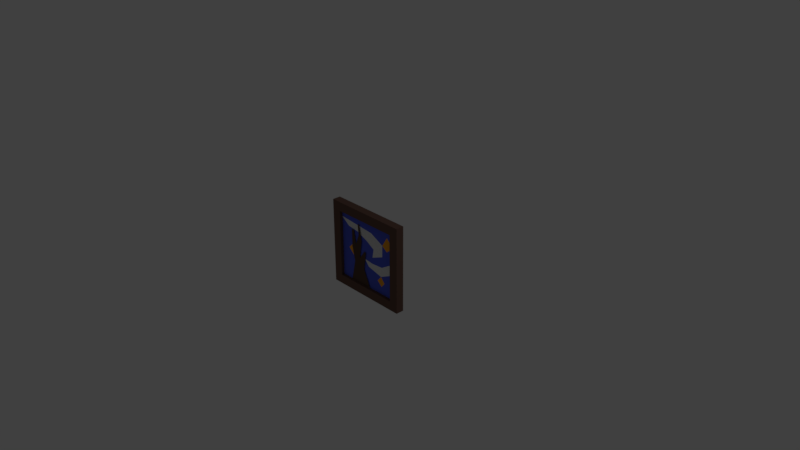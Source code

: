 # Source: cuadro3.blend  (saved by Blender 2.79.0; exported with 4.5.12 LTS)
import bpy
from mathutils import Matrix  # noqa: F401  (used for matrix-valued properties, if any)

bpy.ops.wm.read_factory_settings(use_empty=True)
scene = bpy.context.scene
scene.name = 'Scene'

# ---- collections
col_collection_1 = bpy.data.collections.new('Collection 1'); scene.collection.children.link(col_collection_1)

# ---- materials (node trees are filled in below, after node groups)
mat_cuadro2_c = bpy.data.materials.new('cuadro2_c')
mat_cuadro2_c.alpha_threshold = 0.0
mat_cuadro2_c.use_transparent_shadow = False
mat_cuadro2_c.diffuse_color = (0.1523, 0.08514, 0.06577, 1.0)
mat_cuadro2_c.roughness = 0.5
mat_cuadro2_c.line_color = (0.0, 0.0, 0.0, 1.0)
mat_cuadro2_c2 = bpy.data.materials.new('cuadro2_c2')
mat_cuadro2_c2.alpha_threshold = 0.0
mat_cuadro2_c2.use_transparent_shadow = False
mat_cuadro2_c2.diffuse_color = (1.0, 0.4038, 0.0268, 1.0)
mat_cuadro2_c2.roughness = 0.5
mat_cuadro2_c3 = bpy.data.materials.new('cuadro2_c3')
mat_cuadro2_c3.alpha_threshold = 0.0
mat_cuadro2_c3.use_transparent_shadow = False
mat_cuadro2_c3.diffuse_color = (0.08732, 0.1188, 0.6738, 1.0)
mat_cuadro2_c3.roughness = 0.5
mat_cuadro2_c3.specular_intensity = 0.0
mat_cuadro2_c4 = bpy.data.materials.new('cuadro2_c4')
mat_cuadro2_c4.alpha_threshold = 0.0
mat_cuadro2_c4.use_transparent_shadow = False
mat_cuadro2_c4.diffuse_color = (0.1107, 0.06787, 0.04926, 1.0)
mat_cuadro2_c4.roughness = 0.5
mat_cuadro2_c5 = bpy.data.materials.new('cuadro2_c5')
mat_cuadro2_c5.alpha_threshold = 0.0
mat_cuadro2_c5.use_transparent_shadow = False
mat_cuadro2_c5.roughness = 0.5
mat_cuadro2_c6 = bpy.data.materials.new('cuadro2_c6')
mat_cuadro2_c6.alpha_threshold = 0.0
mat_cuadro2_c6.use_transparent_shadow = False
mat_cuadro2_c6.diffuse_color = (0.8, 0.09399, 0.3071, 1.0)
mat_cuadro2_c6.roughness = 0.5

# ---- material node trees

# ---- world
world_world = bpy.data.worlds.new('World'); scene.world = world_world
world_world.color = (0.05088, 0.05088, 0.05088)
world_world.use_sun_shadow = False
world_world.sun_shadow_jitter_overblur = 0.0
world_world.cycles.sampling_method = 'MANUAL'

# ---- cameras
cam_camera = bpy.data.cameras.new('Camera')
cam_camera.clip_end = 100.0
cam_camera.lens = 35.0
cam_camera.sensor_width = 32.0
cam_camera.sensor_height = 18.0
cam_camera.ortho_scale = 7.314
cam_camera.dof.focus_distance = 0.0
cam_camera.dof.aperture_fstop = 128.0

# ---- lights
light_lamp = bpy.data.lights.new('Lamp', 'POINT')
light_lamp.transmission_factor = 0.0
light_lamp.cutoff_distance = 30.0
light_lamp.energy = 100.0
light_lamp.shadow_buffer_clip_start = 1.001
light_lamp.shadow_soft_size = 0.1
light_lamp.shadow_maximum_resolution = 0.006
light_lamp.use_absolute_resolution = True

# ---- meshes
me_cube = bpy.data.meshes.new('Cube')
me_cube.from_pydata([(0.6, 0.03253, -0.6), (0.6, -0.07914, -0.6), (-0.6, -0.07914, -0.6), (-0.6, 0.03253, -0.6), (0.6, 0.03253, 0.6), (0.6, -0.07914, 0.6), (-0.6, -0.07914, 0.6), (-0.6, 0.03253, 0.6), (0.4725, -0.07914, -0.4725), (-0.4725, -0.07914, -0.4725), (0.4725, -0.07914, 0.4725), (-0.4725, -0.07914, 0.4725), (0.4725, -0.02135, -0.4725), (-0.4725, -0.02135, -0.4725), (0.4725, -0.02135, 0.4725), (-0.4725, -0.02135, 0.4725), (-0.1296, -0.03354, -0.009209), (-0.2194, -0.03354, -0.15), (-0.3521, -0.03354, -0.0235), (0.3705, -0.03354, 0.1765), (0.4889, -0.03354, 0.2663), (0.3746, -0.03354, 0.3766), (0.2868, -0.03354, 0.07448), (0.5012, -0.03354, 0.05407), (0.2766, -0.03354, -0.08269), (0.09496, -0.03354, -0.09494), (-0.04588, -0.03354, -0.07861), (0.02761, -0.03354, -0.1664), (0.2603, -0.03354, -0.2215), (0.5093, -0.03354, -0.09698), (-0.5031, -0.03354, 0.152), (-0.2357, -0.03354, 0.1031), (-0.003011, -0.03354, 0.1949), (0.1235, -0.03354, 0.1194), (0.1011, -0.03354, -0.005126), (0.2868, -0.03354, 0.07448), (0.2889, -0.03354, 0.2378), (0.08068, -0.03354, 0.3378), (-0.1786, -0.03354, 0.2663), (-0.35, -0.03354, 0.2888), (-0.4827, -0.03354, 0.3847), (0.07455, -0.04437, -0.5099), (-0.052, -0.04437, -0.2336), (-0.01526, -0.04437, 0.02345), (-0.04383, -0.04437, 0.02921), (-0.1316, -0.04437, -0.09549), (-0.09282, -0.04437, 0.1577), (-0.1377, -0.04437, 0.386), (-0.1643, -0.04437, 0.3822), (-0.15, -0.04437, 0.2326), (-0.2051, -0.04437, 0.07717), (-0.2398, -0.04437, 0.2728), (-0.2806, -0.04437, 0.2748), (-0.2786, -0.04437, 0.02729), (-0.2316, -0.04437, -0.1761), (-0.3031, -0.04437, -0.5137), (0.2685, -0.03354, -0.3664), (0.195, -0.03354, -0.2991), (0.3236, -0.03354, -0.2991), (0.2705, -0.03354, -0.4991), (0.4971, -0.03354, -0.5032), (0.4971, -0.03354, -0.3685), (0.5032, -0.03354, -0.2725), (0.09292, -0.03354, -0.4909), (-0.04179, -0.03354, -0.2888), (-0.1234, -0.03354, -0.4848), (-0.3194, -0.03354, -0.2888), (-0.5133, -0.03354, -0.01941), (-0.5235, -0.03354, -0.15), (-0.5031, -0.03354, -0.2888), (-0.5011, -0.03354, -0.497), (-0.3296, -0.03354, -0.493), (0.4869, -0.03354, 0.499), (0.3705, -0.03354, 0.499), (0.05822, -0.03354, 0.4888), (-0.4909, -0.03354, 0.5011)], [], [(0, 1, 2, 3), (4, 7, 6, 5), (0, 4, 5, 1), (2, 1, 8, 9), (2, 6, 7, 3), (4, 0, 3, 7), (11, 9, 13, 15), (5, 6, 11, 10), (6, 2, 9, 11), (1, 5, 10, 8), (12, 14, 15, 13), (9, 8, 12, 13), (10, 11, 15, 14), (8, 10, 14, 12), (19, 36, 21, 20), (25, 26, 27), (25, 27, 28, 24), (24, 28, 29, 23), (37, 32, 38), (34, 33, 36, 35), (37, 36, 33, 32), (38, 32, 31, 39), (47, 46, 49, 48), (53, 50, 45), (43, 42, 45, 44), (53, 45, 42, 54), (40, 39, 31, 30), (49, 46, 45, 50), (51, 50, 53, 52), (55, 41, 42, 54), (18, 17, 16, 31), (56, 57, 28, 58), (59, 56, 61, 60), (62, 29, 28, 58), (58, 62, 61, 56), (57, 56, 59, 63), (27, 28, 57, 64), (63, 65, 64, 57), (64, 66, 17, 27), (16, 17, 27, 26), (26, 25, 34, 16), (22, 34, 25, 24), (19, 22, 36), (23, 19, 20), (24, 23, 19, 22), (32, 33, 34, 16), (31, 32, 16), (18, 67, 30, 31), (66, 69, 68, 17), (17, 18, 67, 68), (64, 65, 71, 66), (70, 69, 66, 71), (40, 37, 38, 39), (36, 37, 21), (73, 72, 20, 21), (75, 74, 37, 40), (37, 74, 73, 21)])
me_cube.polygons.foreach_set('material_index', [0, 0, 0, 0, 0, 0, 0, 0, 0, 0, 0, 0, 0, 0, 1, 4, 4, 4, 4, 4, 4, 2, 3, 3, 3, 3, 2, 3, 3, 3, 1, 1, 2, 2, 2, 2, 2, 2, 2, 2, 2, 2, 2, 2, 2, 2, 2, 2, 2, 2, 2, 2, 4, 2, 2, 2, 2])
me_cube.materials.append(mat_cuadro2_c)
me_cube.materials.append(mat_cuadro2_c2)
me_cube.materials.append(mat_cuadro2_c3)
me_cube.materials.append(mat_cuadro2_c4)
me_cube.materials.append(mat_cuadro2_c5)
me_cube.materials.append(mat_cuadro2_c6)
me_cube.use_remesh_preserve_volume = False
me_cube.use_remesh_preserve_attributes = False
me_cube.use_mirror_vertex_groups = False
me_cube.update()

# ---- objects
ob_cube = bpy.data.objects.new('Cube', me_cube)
ob_lamp = bpy.data.objects.new('Lamp', light_lamp)
ob_camera = bpy.data.objects.new('Camera', cam_camera)

# ---- transforms, parenting, visibility, modifiers, constraints
ob_cube.location = (0.0, 0.0, 0.0)
ob_cube.lock_rotations_4d = False
ob_cube.empty_display_type = 'ARROWS'
ob_cube.lineart.crease_threshold = 0.0
ob_lamp.location = (4.076, 1.005, 5.904)
ob_lamp.rotation_euler = (0.6503, 0.05522, 1.866)
ob_lamp.lock_rotations_4d = False
ob_lamp.empty_display_type = 'ARROWS'
ob_lamp.color = (0.0, 0.0, 0.0, 0.0)
ob_lamp.lineart.crease_threshold = 0.0
ob_camera.location = (7.481, -6.508, 5.344)
ob_camera.rotation_euler = (1.109, 0.0, 0.8149)
ob_camera.lock_rotations_4d = False
ob_camera.empty_display_type = 'ARROWS'
ob_camera.color = (0.0, 0.0, 0.0, 0.0)
ob_camera.display_type = 'WIRE'
ob_camera.lineart.crease_threshold = 0.0

# ---- collection membership
col_collection_1.objects.link(ob_cube)
col_collection_1.objects.link(ob_lamp)
col_collection_1.objects.link(ob_camera)

# ---- scene / render settings (as saved in the file)
scene.camera = ob_camera
scene.frame_start = 1; scene.frame_end = 250; scene.frame_set(1)
scene.render.engine = 'BLENDER_EEVEE_NEXT'
scene.render.resolution_percentage = 50
scene.render.dither_intensity = 0.0
scene.cycles.use_denoising = False
scene.cycles.samples = 128
scene.cycles.sampling_pattern = 'TABULATED_SOBOL'
scene.cycles.use_adaptive_sampling = False
scene.cycles.use_light_tree = False
scene.cycles.blur_glossy = 0.0
scene.cycles.sample_clamp_indirect = 0.0
scene.view_settings.view_transform = 'Standard'
bpy.context.view_layer.update()
